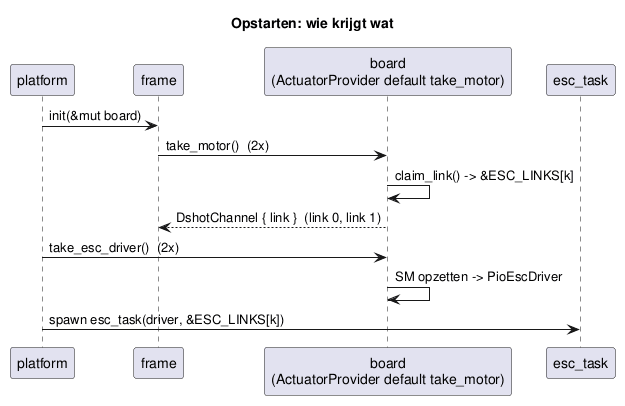

The diagram above was rendered by PlantUML. Its source (embedded in the PNG):
@startuml
title Opstarten: wie krijgt wat

participant "platform" as P
participant "frame" as F
participant "board\n(ActuatorProvider default take_motor)" as B
participant "esc_task" as T

P -> F : init(&mut board)
F -> B : take_motor()  (2x)
B -> B : claim_link() -> &ESC_LINKS[k]
B --> F : DshotChannel { link }  (link 0, link 1)
P -> B : take_esc_driver()  (2x)
B -> B : SM opzetten -> PioEscDriver
P -> T : spawn esc_task(driver, &ESC_LINKS[k])
@enduml